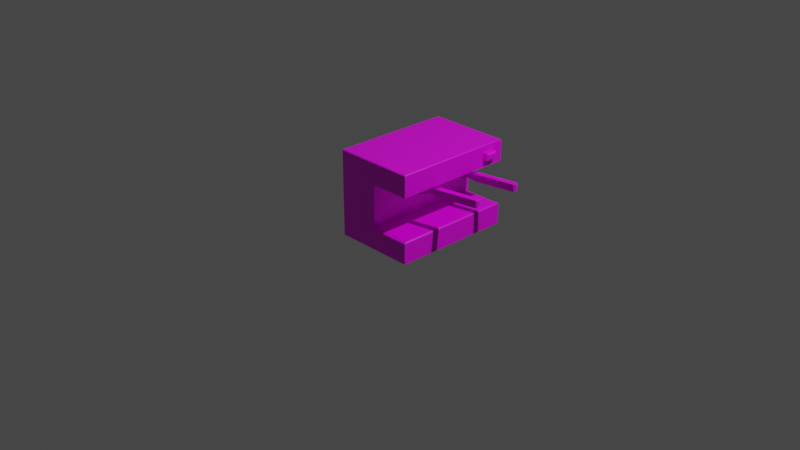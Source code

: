 # Source: EspressoMachine.blend  (saved by Blender 2.91.10; exported with 4.5.12 LTS)
import bpy
from mathutils import Matrix  # noqa: F401  (used for matrix-valued properties, if any)

bpy.ops.wm.read_factory_settings(use_empty=True)
scene = bpy.context.scene
scene.name = 'Scene'

# ---- collections
col_collection = bpy.data.collections.new('Collection'); scene.collection.children.link(col_collection)

# ---- images (referenced by path relative to the original .blend; pixels are not part of the script)
import os
ASSET_DIR = os.environ.get("B2B_ASSET_DIR", "")  # directory of the original .blend (textures are referenced by path, not embedded)
HERE = os.path.dirname(os.path.abspath(__file__))  # packed textures are extracted next to this script under _unpacked/

def load_image(name, relpath, width, height, colorspace="sRGB"):
    """Load a texture the original file referenced (path relative to the .blend, or extracted next to this script)."""
    p = next((c for c in (os.path.join(HERE, relpath), os.path.join(ASSET_DIR, relpath)) if relpath and os.path.exists(c)), "")
    if p:
        img = bpy.data.images.load(p, check_existing=True)
        img.name = name
    else:  # same state as the original file: an image datablock whose file is absent (Cycles renders it pink)
        img = bpy.data.images.new(name, width, height)
        img.source = "FILE"
        img.filepath = "//" + (relpath or name)
    img.colorspace_settings.name = colorspace
    return img
img_imphenziapalette01_256_gradient_png = load_image('ImphenziaPalette01-256-Gradient.png', 'ImphenziaPalette01-256-Gradient.png', 1024, 1024, 'sRGB')

# ---- materials (node trees are filled in below, after node groups)
mat_material = bpy.data.materials.new('Material')
mat_material.alpha_threshold = 0.0
mat_material.use_transparent_shadow = False
mat_material.line_color = (0.0, 0.0, 0.0, 1.0)

# ---- material node trees
mat_material.use_nodes = True; mat_material.node_tree.nodes.clear()
_N = mat_material.node_tree.nodes; _L = mat_material.node_tree.links
n0 = _N.new('ShaderNodeOutputMaterial'); n0.name = 'Material Output'; n0.location = (300, 300)
n1 = _N.new('ShaderNodeBsdfPrincipled'); n1.name = 'Principled BSDF'; n1.location = (10, 300)
n1.distribution = 'GGX'
n1.subsurface_method = 'BURLEY'
n1.inputs[2].default_value = 0.4
n1.inputs[3].default_value = 1.45
n1.inputs[27].default_value = (0.0, 0.0, 0.0, 1.0)
n1.inputs[28].default_value = 1.0
n2 = _N.new('ShaderNodeMapping'); n2.name = 'Mapping'; n2.location = (-599, 133)
n2.width = 240
n3 = _N.new('ShaderNodeTexCoord'); n3.name = 'Texture Coordinate'; n3.location = (-799, 116)
n4 = _N.new('ShaderNodeMapping'); n4.name = 'Mapping.001'; n4.location = (-889, -355)
n4.width = 240
n5 = _N.new('ShaderNodeTexCoord'); n5.name = 'Texture Coordinate.001'; n5.location = (-1089, -372)
n6 = _N.new('ShaderNodeTexImage'); n6.name = 'Image Texture.001'; n6.location = (-589, -384)
n7 = _N.new('ShaderNodeTexImage'); n7.name = 'Image Texture'; n7.location = (-363, 202)
n7.image = img_imphenziapalette01_256_gradient_png
_L.new(n1.outputs[0], n0.inputs[0])
_L.new(n2.outputs[0], n7.inputs[0])
_L.new(n3.outputs[2], n2.inputs[0])
_L.new(n4.outputs[0], n6.inputs[0])
_L.new(n5.outputs[2], n4.inputs[0])
_L.new(n7.outputs[0], n1.inputs[0])
n0.is_active_output = True

# ---- world
world_world = bpy.data.worlds.new('World'); scene.world = world_world
world_world.use_nodes = True; world_world.node_tree.nodes.clear()
_N = world_world.node_tree.nodes; _L = world_world.node_tree.links
n0 = _N.new('ShaderNodeOutputWorld'); n0.name = 'World Output'; n0.location = (300, 300)
n1 = _N.new('ShaderNodeBackground'); n1.name = 'Background'; n1.location = (10, 300)
n1.inputs[0].default_value = (0.05088, 0.05088, 0.05088, 1.0)
_L.new(n1.outputs[0], n0.inputs[0])
n0.is_active_output = True
world_world.color = (0.05088, 0.05088, 0.05088)
world_world.use_sun_shadow = False
world_world.sun_shadow_jitter_overblur = 0.0

# ---- cameras
cam_camera = bpy.data.cameras.new('Camera')
cam_camera.clip_end = 100.0
cam_camera.ortho_scale = 7.314

# ---- lights
light_light = bpy.data.lights.new('Light', 'POINT')
light_light.transmission_factor = 0.0
light_light.energy = 1000.0
light_light.shadow_soft_size = 0.1
light_light.shadow_maximum_resolution = 0.006
light_light.use_absolute_resolution = True

# ---- meshes
me_cylinder_001 = bpy.data.meshes.new('Cylinder.001')
me_cylinder_001.from_pydata([(0.55, -0.1355, 0.584), (0.55, -0.1355, 0.7016), (0.5892, -0.1433, 0.584), (0.5892, -0.1433, 0.7016), (0.6224, -0.1655, 0.584), (0.6224, -0.1655, 0.7016), (0.6446, -0.1987, 0.584), (0.6446, -0.1987, 0.7016), (0.6524, -0.2379, 0.584), (0.6524, -0.2379, 0.7016), (0.6446, -0.2771, 0.584), (0.6446, -0.2771, 0.7016), (0.6224, -0.3103, 0.584), (0.6224, -0.3103, 0.7016), (0.5892, -0.3325, 0.584), (0.5892, -0.3325, 0.7016), (0.55, -0.3403, 0.584), (0.55, -0.3403, 0.7016), (0.5108, -0.3325, 0.584), (0.5108, -0.3325, 0.7016), (0.4776, -0.3103, 0.584), (0.4776, -0.3103, 0.7016), (0.4554, -0.2771, 0.584), (0.4554, -0.2771, 0.7016), (0.4476, -0.2379, 0.584), (0.4476, -0.2379, 0.7016), (0.4554, -0.1987, 0.584), (0.4554, -0.1987, 0.7016), (0.4776, -0.1655, 0.584), (0.4776, -0.1655, 0.7016), (0.5108, -0.1433, 0.584), (0.5108, -0.1433, 0.7016), (0.55, -0.1918, 0.5583), (0.5676, -0.1953, 0.5583), (0.5826, -0.2053, 0.5583), (0.5926, -0.2202, 0.5583), (0.5961, -0.2379, 0.5583), (0.5926, -0.2555, 0.5583), (0.5826, -0.2704, 0.5583), (0.5676, -0.2804, 0.5583), (0.55, -0.2839, 0.5583), (0.5324, -0.2804, 0.5583), (0.5174, -0.2704, 0.5583), (0.5074, -0.2555, 0.5583), (0.5039, -0.2379, 0.5583), (0.5074, -0.2202, 0.5583), (0.5174, -0.2053, 0.5583), (0.5324, -0.1953, 0.5583), (0.55, -0.2105, 0.5331), (0.5605, -0.2126, 0.5331), (0.5693, -0.2186, 0.5331), (0.5752, -0.2274, 0.5331), (0.5773, -0.2379, 0.5331), (0.5752, -0.2483, 0.5331), (0.5693, -0.2572, 0.5331), (0.5605, -0.2631, 0.5331), (0.55, -0.2652, 0.5331), (0.5395, -0.2631, 0.5331), (0.5307, -0.2572, 0.5331), (0.5248, -0.2483, 0.5331), (0.5227, -0.2379, 0.5331), (0.5248, -0.2274, 0.5331), (0.5307, -0.2186, 0.5331), (0.5395, -0.2126, 0.5331), (0.55, -0.2201, 0.5272), (0.5568, -0.2215, 0.5272), (0.5626, -0.2253, 0.5272), (0.5664, -0.2311, 0.5272), (0.5678, -0.2379, 0.5272), (0.5664, -0.2447, 0.5272), (0.5626, -0.2504, 0.5272), (0.5568, -0.2543, 0.5272), (0.55, -0.2556, 0.5272), (0.5432, -0.2543, 0.5272), (0.5374, -0.2504, 0.5272), (0.5336, -0.2447, 0.5272), (0.5322, -0.2379, 0.5272), (0.5336, -0.2311, 0.5272), (0.5374, -0.2253, 0.5272), (0.5432, -0.2215, 0.5272), (0.55, -0.2201, 0.541), (0.5568, -0.2215, 0.541), (0.5626, -0.2253, 0.541), (0.5664, -0.2311, 0.541), (0.5678, -0.2379, 0.541), (0.5664, -0.2447, 0.541), (0.5626, -0.2504, 0.541), (0.5568, -0.2543, 0.541), (0.55, -0.2556, 0.541), (0.5432, -0.2543, 0.541), (0.5374, -0.2504, 0.541), (0.5336, -0.2447, 0.541), (0.5322, -0.2379, 0.541), (0.5336, -0.2311, 0.541), (0.5374, -0.2253, 0.541), (0.5432, -0.2215, 0.541), (0.55, -0.1355, 0.6344), (0.5892, -0.1433, 0.6344), (0.6224, -0.1655, 0.6344), (0.6446, -0.1987, 0.6344), (0.6524, -0.2379, 0.6344), (0.6446, -0.2771, 0.6344), (0.6224, -0.3103, 0.6344), (0.5892, -0.3325, 0.6344), (0.55, -0.3403, 0.6344), (0.5108, -0.3325, 0.6344), (0.4776, -0.3103, 0.6344), (0.4554, -0.2771, 0.6344), (0.4476, -0.2379, 0.6344), (0.4554, -0.1987, 0.6344), (0.4776, -0.1655, 0.6344), (0.5108, -0.1433, 0.6344), (0.7538, -0.1666, 0.6472), (0.7538, -0.1666, 0.5712), (0.7656, -0.2257, 0.5712), (0.7656, -0.2257, 0.6472), (1.16, -0.08587, 0.6472), (1.175, -0.09639, 0.6395), (1.175, -0.09639, 0.5789), (1.16, -0.08587, 0.5712), (1.182, -0.1292, 0.5789), (1.171, -0.145, 0.5712), (1.182, -0.1292, 0.6395), (1.171, -0.145, 0.6472), (0.3388, 0.6431, 0.008311), (0.3388, -0.6431, 0.008311), (-0.0988, 0.6431, 0.008311), (-0.0988, -0.6431, 0.008311), (0.3388, 0.6431, 0.688), (-0.0988, -0.6431, 0.2342), (-0.0988, -0.6431, 0.688), (0.3388, -0.6431, 0.688), (-0.0988, 0.6431, 0.688), (-0.0988, 0.6431, 0.2342), (0.7587, 0.6431, 0.008311), (0.7587, -0.6431, 0.008311), (0.7587, 0.6431, 0.688), (0.7587, -0.6431, 0.688), (-0.0988, 0.3971, 0.008311), (0.3388, 0.3971, 0.9139), (0.3388, 0.3971, 0.008311), (0.3388, 0.3971, 0.2342), (0.3388, 0.3971, 0.688), (-0.0988, 0.3971, 0.2342), (-0.0988, 0.3971, 0.688), (0.7587, 0.3971, 0.008311), (0.7587, 0.3971, 0.688), (0.3388, 0.5275, 0.008311), (-0.0988, 0.5275, 0.2342), (-0.0988, 0.5275, 0.688), (0.7587, 0.5275, 0.008311), (-0.0988, 0.5275, 0.008311), (0.3388, 0.5275, 0.9139), (0.3388, 0.5275, 0.2342), (0.3388, 0.5275, 0.688), (0.7587, 0.5275, 0.688), (-0.0988, -0.6431, 0.7633), (-0.0988, -0.6431, 0.8386), (0.3388, 0.6431, 0.8386), (0.3388, 0.6431, 0.7633), (0.3388, -0.6431, 0.8386), (0.3388, -0.6431, 0.7633), (-0.0988, 0.6431, 0.8386), (-0.0988, 0.6431, 0.7633), (0.7587, 0.6431, 0.8386), (0.7587, 0.6431, 0.7633), (0.7587, -0.6431, 0.8386), (0.7587, -0.6431, 0.7633), (0.7587, 0.3971, 0.8386), (0.7587, 0.3971, 0.7633), (-0.0988, 0.3971, 0.8386), (-0.0988, 0.3971, 0.7633), (0.7587, 0.5275, 0.8386), (0.7587, 0.5275, 0.7633), (-0.0988, 0.5275, 0.8386), (-0.0988, 0.5275, 0.7633), (0.3388, 0.6311, 0.9139), (0.3388, 0.6431, 0.9075), (0.3388, -0.6431, 0.9075), (0.3388, -0.6311, 0.9139), (-0.09248, 0.6311, 0.9139), (-0.0988, 0.6431, 0.9075), (-0.09248, -0.6311, 0.9139), (-0.0988, -0.6431, 0.9075), (0.7524, 0.6311, 0.9139), (0.7587, 0.6431, 0.9075), (0.7524, -0.6311, 0.9139), (0.7587, -0.6431, 0.9075), (-0.09248, 0.3971, 0.9139), (-0.0988, 0.3971, 0.9075), (0.7587, 0.3971, 0.9075), (0.7524, 0.3971, 0.9139), (-0.0988, 0.5275, 0.9075), (-0.09248, 0.5275, 0.9139), (0.7587, 0.5275, 0.9075), (0.7524, 0.5275, 0.9139), (0.3388, 0.6198, 0.2342), (0.3388, 0.6431, 0.2219), (0.3265, 0.6431, 0.2342), (0.3388, 0.6431, 0.2465), (0.3388, -0.6431, 0.2219), (0.3388, -0.6198, 0.2342), (0.3388, -0.6431, 0.2465), (0.3265, -0.6431, 0.2342), (0.7464, 0.6198, 0.2342), (0.7587, 0.6431, 0.2219), (0.7464, -0.6198, 0.2342), (0.7587, -0.6431, 0.2219), (0.7587, 0.3971, 0.2219), (0.7464, 0.3971, 0.2342), (0.7587, 0.5275, 0.2219), (0.7464, 0.5275, 0.2342), (0.8126, 0.424, 0.8244), (0.7984, 0.3971, 0.8386), (0.7984, 0.3971, 0.7633), (0.8126, 0.424, 0.7774), (0.7984, 0.5275, 0.8386), (0.8126, 0.5006, 0.8244), (0.8126, 0.5006, 0.7774), (0.7984, 0.5275, 0.7633), (0.55, 0.3825, 0.584), (0.55, 0.3825, 0.7016), (0.5892, 0.3747, 0.584), (0.5892, 0.3747, 0.7016), (0.6224, 0.3525, 0.584), (0.6224, 0.3525, 0.7016), (0.6446, 0.3193, 0.584), (0.6446, 0.3193, 0.7016), (0.6524, 0.2801, 0.584), (0.6524, 0.2801, 0.7016), (0.6446, 0.2409, 0.584), (0.6446, 0.2409, 0.7016), (0.6224, 0.2077, 0.584), (0.6224, 0.2077, 0.7016), (0.5892, 0.1855, 0.584), (0.5892, 0.1855, 0.7016), (0.55, 0.1777, 0.584), (0.55, 0.1777, 0.7016), (0.5108, 0.1855, 0.584), (0.5108, 0.1855, 0.7016), (0.4776, 0.2077, 0.584), (0.4776, 0.2077, 0.7016), (0.4554, 0.2409, 0.584), (0.4554, 0.2409, 0.7016), (0.4476, 0.2801, 0.584), (0.4476, 0.2801, 0.7016), (0.4554, 0.3193, 0.584), (0.4554, 0.3193, 0.7016), (0.4776, 0.3525, 0.584), (0.4776, 0.3525, 0.7016), (0.5108, 0.3747, 0.584), (0.5108, 0.3747, 0.7016), (0.55, 0.3262, 0.5583), (0.5676, 0.3227, 0.5583), (0.5826, 0.3127, 0.5583), (0.5926, 0.2977, 0.5583), (0.5961, 0.2801, 0.5583), (0.5926, 0.2625, 0.5583), (0.5826, 0.2475, 0.5583), (0.5676, 0.2375, 0.5583), (0.55, 0.234, 0.5583), (0.5324, 0.2375, 0.5583), (0.5174, 0.2475, 0.5583), (0.5074, 0.2625, 0.5583), (0.5039, 0.2801, 0.5583), (0.5074, 0.2977, 0.5583), (0.5174, 0.3127, 0.5583), (0.5324, 0.3227, 0.5583), (0.55, 0.3074, 0.5331), (0.5605, 0.3053, 0.5331), (0.5693, 0.2994, 0.5331), (0.5752, 0.2906, 0.5331), (0.5773, 0.2801, 0.5331), (0.5752, 0.2697, 0.5331), (0.5693, 0.2608, 0.5331), (0.5605, 0.2549, 0.5331), (0.55, 0.2528, 0.5331), (0.5395, 0.2549, 0.5331), (0.5307, 0.2608, 0.5331), (0.5248, 0.2697, 0.5331), (0.5227, 0.2801, 0.5331), (0.5248, 0.2906, 0.5331), (0.5307, 0.2994, 0.5331), (0.5395, 0.3053, 0.5331), (0.55, 0.2979, 0.5272), (0.5568, 0.2965, 0.5272), (0.5626, 0.2927, 0.5272), (0.5664, 0.2869, 0.5272), (0.5678, 0.2801, 0.5272), (0.5664, 0.2733, 0.5272), (0.5626, 0.2676, 0.5272), (0.5568, 0.2637, 0.5272), (0.55, 0.2624, 0.5272), (0.5432, 0.2637, 0.5272), (0.5374, 0.2676, 0.5272), (0.5336, 0.2733, 0.5272), (0.5322, 0.2801, 0.5272), (0.5336, 0.2869, 0.5272), (0.5374, 0.2927, 0.5272), (0.5432, 0.2965, 0.5272), (0.55, 0.2979, 0.541), (0.5568, 0.2965, 0.541), (0.5626, 0.2927, 0.541), (0.5664, 0.2869, 0.541), (0.5678, 0.2801, 0.541), (0.5664, 0.2733, 0.541), (0.5626, 0.2676, 0.541), (0.5568, 0.2637, 0.541), (0.55, 0.2624, 0.541), (0.5432, 0.2637, 0.541), (0.5374, 0.2676, 0.541), (0.5336, 0.2733, 0.541), (0.5322, 0.2801, 0.541), (0.5336, 0.2869, 0.541), (0.5374, 0.2927, 0.541), (0.5432, 0.2965, 0.541), (0.55, 0.3825, 0.6344), (0.5892, 0.3747, 0.6344), (0.6224, 0.3525, 0.6344), (0.6446, 0.3193, 0.6344), (0.6524, 0.2801, 0.6344), (0.6446, 0.2409, 0.6344), (0.6224, 0.2077, 0.6344), (0.5892, 0.1855, 0.6344), (0.55, 0.1777, 0.6344), (0.5108, 0.1855, 0.6344), (0.4776, 0.2077, 0.6344), (0.4554, 0.2409, 0.6344), (0.4476, 0.2801, 0.6344), (0.4554, 0.3193, 0.6344), (0.4776, 0.3525, 0.6344), (0.5108, 0.3747, 0.6344), (0.7538, 0.3514, 0.6472), (0.7538, 0.3514, 0.5712), (0.7656, 0.2923, 0.5712), (0.7656, 0.2923, 0.6472), (1.16, 0.4321, 0.6472), (1.175, 0.4216, 0.6395), (1.175, 0.4216, 0.5789), (1.16, 0.4321, 0.5712), (1.182, 0.3887, 0.5789), (1.171, 0.373, 0.5712), (1.182, 0.3887, 0.6395), (1.171, 0.373, 0.6472)], [], [(96, 1, 3, 97), (97, 3, 5, 98), (98, 5, 7, 99), (99, 7, 9, 100), (100, 9, 11, 101), (101, 11, 13, 102), (102, 13, 15, 103), (103, 15, 17, 104), (104, 17, 19, 105), (105, 19, 21, 106), (106, 21, 23, 107), (107, 23, 25, 108), (108, 25, 27, 109), (109, 27, 29, 110), (3, 1, 31, 29, 27, 25, 23, 21, 19, 17, 15, 13, 11, 9, 7, 5), (110, 29, 31, 111), (111, 31, 1, 96), (4, 6, 35, 34), (42, 43, 59, 58), (14, 16, 40, 39), (0, 2, 33, 32), (24, 26, 45, 44), (10, 12, 38, 37), (20, 22, 43, 42), (30, 0, 32, 47), (6, 8, 36, 35), (16, 18, 41, 40), (26, 28, 46, 45), (2, 4, 34, 33), (12, 14, 39, 38), (22, 24, 44, 43), (8, 10, 37, 36), (18, 20, 42, 41), (28, 30, 47, 46), (63, 48, 64, 79), (35, 36, 52, 51), (43, 44, 60, 59), (36, 37, 53, 52), (44, 45, 61, 60), (37, 38, 54, 53), (45, 46, 62, 61), (38, 39, 55, 54), (46, 47, 63, 62), (39, 40, 56, 55), (32, 33, 49, 48), (47, 32, 48, 63), (40, 41, 57, 56), (33, 34, 50, 49), (41, 42, 58, 57), (34, 35, 51, 50), (77, 78, 94, 93), (56, 57, 73, 72), (49, 50, 66, 65), (57, 58, 74, 73), (50, 51, 67, 66), (58, 59, 75, 74), (51, 52, 68, 67), (59, 60, 76, 75), (52, 53, 69, 68), (60, 61, 77, 76), (53, 54, 70, 69), (61, 62, 78, 77), (54, 55, 71, 70), (62, 63, 79, 78), (55, 56, 72, 71), (48, 49, 65, 64), (80, 81, 82, 83, 84, 85, 86, 87, 88, 89, 90, 91, 92, 93, 94, 95), (70, 71, 87, 86), (78, 79, 95, 94), (71, 72, 88, 87), (64, 65, 81, 80), (79, 64, 80, 95), (72, 73, 89, 88), (65, 66, 82, 81), (73, 74, 90, 89), (66, 67, 83, 82), (74, 75, 91, 90), (67, 68, 84, 83), (75, 76, 92, 91), (68, 69, 85, 84), (76, 77, 93, 92), (69, 70, 86, 85), (30, 111, 96, 0), (28, 110, 111, 30), (26, 109, 110, 28), (24, 108, 109, 26), (22, 107, 108, 24), (20, 106, 107, 22), (18, 105, 106, 20), (16, 104, 105, 18), (14, 103, 104, 16), (12, 102, 103, 14), (10, 101, 102, 12), (8, 100, 101, 10), (6, 99, 112, 113), (4, 98, 99, 6), (2, 97, 98, 4), (0, 96, 97, 2), (115, 114, 121, 123), (100, 8, 114, 115), (8, 6, 113, 114), (99, 100, 115, 112), (112, 115, 123, 116), (118, 117, 122, 120), (114, 113, 119, 121), (117, 118, 119, 116), (118, 120, 121, 119), (123, 121, 120, 122), (116, 123, 122, 117), (113, 112, 116, 119), (139, 179, 186, 191), (139, 188, 182, 179), (157, 183, 189, 170), (138, 140, 125, 127), (196, 153, 211, 204), (160, 178, 183, 157), (196, 199, 128, 154, 153), (124, 197, 205, 134), (203, 202, 131, 130, 129), (134, 205, 210, 150), (151, 148, 133, 126), (148, 149, 132, 133), (141, 201, 206, 209), (141, 142, 131, 202, 201), (152, 193, 188, 139), (150, 210, 208, 145), (200, 125, 135, 207), (147, 124, 134, 150), (178, 160, 166, 187), (161, 131, 137, 167), (154, 128, 136, 155), (176, 152, 195, 184), (131, 142, 146, 137), (125, 140, 145, 135), (153, 141, 209, 211), (152, 139, 191, 195), (129, 130, 144, 143), (127, 129, 143, 138), (153, 154, 142, 141), (151, 147, 140, 138), (164, 185, 194, 172), (170, 189, 192, 174), (158, 177, 185, 164), (126, 124, 147, 151), (133, 132, 128, 199, 198), (168, 190, 187, 166), (145, 208, 207, 135), (125, 200, 203, 129, 127), (162, 181, 177, 158), (142, 154, 155, 146), (140, 147, 150, 145), (143, 144, 149, 148), (138, 143, 148, 151), (172, 194, 190, 168), (144, 171, 175, 149), (171, 170, 174, 175), (136, 165, 173, 155), (165, 164, 172, 173), (130, 156, 171, 144), (156, 157, 170, 171), (155, 173, 169, 146), (169, 173, 219, 214), (128, 159, 165, 136), (159, 158, 164, 165), (174, 192, 181, 162), (160, 161, 167, 166), (146, 169, 167, 137), (169, 168, 166, 167), (132, 163, 159, 128), (163, 162, 158, 159), (149, 175, 163, 132), (175, 174, 162, 163), (131, 161, 156, 130), (161, 160, 157, 156), (172, 168, 213, 216), (173, 172, 216, 219), (218, 217, 212, 215), (179, 182, 183, 178), (193, 180, 181, 192), (180, 176, 177, 181), (191, 186, 187, 190), (178, 187, 186, 179), (185, 177, 176, 184), (182, 188, 189, 183), (195, 191, 190, 194), (188, 193, 192, 189), (184, 195, 194, 185), (176, 180, 193, 152), (196, 197, 198, 199), (200, 201, 202, 203), (209, 206, 207, 208), (206, 201, 200, 207), (196, 204, 205, 197), (211, 209, 208, 210), (204, 211, 210, 205), (126, 133, 198, 197, 124), (213, 214, 215, 212), (217, 218, 219, 216), (218, 215, 214, 219), (216, 213, 212, 217), (168, 169, 214, 213), (316, 221, 223, 317), (317, 223, 225, 318), (318, 225, 227, 319), (319, 227, 229, 320), (320, 229, 231, 321), (321, 231, 233, 322), (322, 233, 235, 323), (323, 235, 237, 324), (324, 237, 239, 325), (325, 239, 241, 326), (326, 241, 243, 327), (327, 243, 245, 328), (328, 245, 247, 329), (329, 247, 249, 330), (223, 221, 251, 249, 247, 245, 243, 241, 239, 237, 235, 233, 231, 229, 227, 225), (330, 249, 251, 331), (331, 251, 221, 316), (224, 226, 255, 254), (262, 263, 279, 278), (234, 236, 260, 259), (220, 222, 253, 252), (244, 246, 265, 264), (230, 232, 258, 257), (240, 242, 263, 262), (250, 220, 252, 267), (226, 228, 256, 255), (236, 238, 261, 260), (246, 248, 266, 265), (222, 224, 254, 253), (232, 234, 259, 258), (242, 244, 264, 263), (228, 230, 257, 256), (238, 240, 262, 261), (248, 250, 267, 266), (283, 268, 284, 299), (255, 256, 272, 271), (263, 264, 280, 279), (256, 257, 273, 272), (264, 265, 281, 280), (257, 258, 274, 273), (265, 266, 282, 281), (258, 259, 275, 274), (266, 267, 283, 282), (259, 260, 276, 275), (252, 253, 269, 268), (267, 252, 268, 283), (260, 261, 277, 276), (253, 254, 270, 269), (261, 262, 278, 277), (254, 255, 271, 270), (297, 298, 314, 313), (276, 277, 293, 292), (269, 270, 286, 285), (277, 278, 294, 293), (270, 271, 287, 286), (278, 279, 295, 294), (271, 272, 288, 287), (279, 280, 296, 295), (272, 273, 289, 288), (280, 281, 297, 296), (273, 274, 290, 289), (281, 282, 298, 297), (274, 275, 291, 290), (282, 283, 299, 298), (275, 276, 292, 291), (268, 269, 285, 284), (300, 301, 302, 303, 304, 305, 306, 307, 308, 309, 310, 311, 312, 313, 314, 315), (290, 291, 307, 306), (298, 299, 315, 314), (291, 292, 308, 307), (284, 285, 301, 300), (299, 284, 300, 315), (292, 293, 309, 308), (285, 286, 302, 301), (293, 294, 310, 309), (286, 287, 303, 302), (294, 295, 311, 310), (287, 288, 304, 303), (295, 296, 312, 311), (288, 289, 305, 304), (296, 297, 313, 312), (289, 290, 306, 305), (250, 331, 316, 220), (248, 330, 331, 250), (246, 329, 330, 248), (244, 328, 329, 246), (242, 327, 328, 244), (240, 326, 327, 242), (238, 325, 326, 240), (236, 324, 325, 238), (234, 323, 324, 236), (232, 322, 323, 234), (230, 321, 322, 232), (228, 320, 321, 230), (226, 319, 332, 333), (224, 318, 319, 226), (222, 317, 318, 224), (220, 316, 317, 222), (335, 334, 341, 343), (320, 228, 334, 335), (228, 226, 333, 334), (319, 320, 335, 332), (332, 335, 343, 336), (338, 337, 342, 340), (334, 333, 339, 341), (337, 338, 339, 336), (338, 340, 341, 339), (343, 341, 340, 342), (336, 343, 342, 337), (333, 332, 336, 339)])
_uv = me_cylinder_001.uv_layers.new(name='UVMap')
_uv.uv.foreach_set('vector', [0.3232, 0.05578, 0.3232, 0.05578, 0.3232, 0.05578, 0.3232, 0.05578, 0.3232, 0.05578, 0.3232, 0.05578, 0.3232, 0.05578, 0.3232, 0.05578, 0.3232, 0.05578, 0.3232, 0.05578, 0.3232, 0.05578, 0.3232, 0.05578, 0.3232, 0.05578, 0.3232, 0.05578, 0.3232, 0.05578, 0.3232, 0.05578, 0.3232, 0.05578, 0.3232, 0.05578, 0.3232, 0.05578, 0.3232, 0.05578, 0.3232, 0.05578, 0.3232, 0.05578, 0.3232, 0.05578, 0.3232, 0.05578, 0.3232, 0.05578, 0.3232, 0.05578, 0.3232, 0.05578, 0.3232, 0.05578, 0.3232, 0.05578, 0.3232, 0.05578, 0.3232, 0.05578, 0.3232, 0.05578, 0.3232, 0.05578, 0.3232, 0.05578, 0.3232, 0.05578, 0.3232, 0.05578, 0.3232, 0.05578, 0.3232, 0.05578, 0.3232, 0.05578, 0.3232, 0.05578, 0.3232, 0.05578, 0.3232, 0.05578, 0.3232, 0.05578, 0.3232, 0.05578, 0.3232, 0.05578, 0.3232, 0.05578, 0.3232, 0.05578, 0.3232, 0.05578, 0.3232, 0.05578, 0.3232, 0.05578, 0.3232, 0.05578, 0.3232, 0.05578, 0.3232, 0.05578, 0.3232, 0.05578, 0.3232, 0.05578, 0.3232, 0.05578, 0.3232, 0.05578, 0.3232, 0.05578, 0.3232, 0.05578, 0.3232, 0.05578, 0.3232, 0.05578, 0.3232, 0.05578, 0.3232, 0.05578, 0.3232, 0.05578, 0.3232, 0.05578, 0.3232, 0.05578, 0.3232, 0.05578, 0.3232, 0.05578, 0.3232, 0.05578, 0.3232, 0.05578, 0.3232, 0.05578, 0.3232, 0.05578, 0.3232, 0.05578, 0.3232, 0.05578, 0.3232, 0.05578, 0.3232, 0.05578, 0.3232, 0.05578, 0.3232, 0.05578, 0.3232, 0.05578, 0.3232, 0.05578, 0.3232, 0.05578, 0.3232, 0.05578, 0.3232, 0.05578, 0.3232, 0.05578, 0.3232, 0.05578, 0.3232, 0.05578, 0.3232, 0.05578, 0.3232, 0.05578, 0.3232, 0.05578, 0.3232, 0.05578, 0.3232, 0.05578, 0.3232, 0.05578, 0.3232, 0.05578, 0.3232, 0.05578, 0.3232, 0.05578, 0.3232, 0.05578, 0.3232, 0.05578, 0.3232, 0.05578, 0.3232, 0.05578, 0.3232, 0.05578, 0.3232, 0.05578, 0.3232, 0.05578, 0.3232, 0.05578, 0.3232, 0.05578, 0.3232, 0.05578, 0.3232, 0.05578, 0.3232, 0.05578, 0.3232, 0.05578, 0.3232, 0.05578, 0.3232, 0.05578, 0.3232, 0.05578, 0.3232, 0.05578, 0.3232, 0.05578, 0.3232, 0.05578, 0.3232, 0.05578, 0.3232, 0.05578, 0.3232, 0.05578, 0.3232, 0.05578, 0.3232, 0.05578, 0.3232, 0.05578, 0.3232, 0.05578, 0.3232, 0.05578, 0.3232, 0.05578, 0.3232, 0.05578, 0.3232, 0.05578, 0.3232, 0.05578, 0.3232, 0.05578, 0.3232, 0.05578, 0.3232, 0.05578, 0.3232, 0.05578, 0.3232, 0.05578, 0.3232, 0.05578, 0.3232, 0.05578, 0.3232, 0.05578, 0.3232, 0.05578, 0.3232, 0.05578, 0.3232, 0.05578, 0.3232, 0.05578, 0.3232, 0.05578, 0.3232, 0.05578, 0.3232, 0.05578, 0.3232, 0.05578, 0.3232, 0.05578, 0.3232, 0.05578, 0.3232, 0.05578, 0.3232, 0.05578, 0.3232, 0.05578, 0.3232, 0.05578, 0.3232, 0.05578, 0.3232, 0.05578, 0.3232, 0.05578, 0.3232, 0.05578, 0.3232, 0.05578, 0.3232, 0.05578, 0.3232, 0.05578, 0.3232, 0.05578, 0.3232, 0.05578, 0.3232, 0.05578, 0.3232, 0.05578, 0.3232, 0.05578, 0.3232, 0.05578, 0.3232, 0.05578, 0.3232, 0.05578, 0.3232, 0.05578, 0.3232, 0.05578, 0.3232, 0.05578, 0.3232, 0.05578, 0.3232, 0.05578, 0.3232, 0.05578, 0.3232, 0.05578, 0.3232, 0.05578, 0.3232, 0.05578, 0.3232, 0.05578, 0.3232, 0.05578, 0.3232, 0.05578, 0.3232, 0.05578, 0.3232, 0.05578, 0.3232, 0.05578, 0.3232, 0.05578, 0.3232, 0.05578, 0.3232, 0.05578, 0.3232, 0.05578, 0.3232, 0.05578, 0.3232, 0.05578, 0.3232, 0.05578, 0.3232, 0.05578, 0.3232, 0.05578, 0.3232, 0.05578, 0.3232, 0.05578, 0.3232, 0.05578, 0.3232, 0.05578, 0.3232, 0.05578, 0.3232, 0.05578, 0.3232, 0.05578, 0.3232, 0.05578, 0.3232, 0.05578, 0.3232, 0.05578, 0.3232, 0.05578, 0.3232, 0.05578, 0.3232, 0.05578, 0.3232, 0.05578, 0.3232, 0.05578, 0.3232, 0.05578, 0.3232, 0.05578, 0.3232, 0.05578, 0.3232, 0.05578, 0.3232, 0.05578, 0.3232, 0.05578, 0.3232, 0.05578, 0.3232, 0.05578, 0.3232, 0.05578, 0.3232, 0.05578, 0.3232, 0.05578, 0.3232, 0.05578, 0.3232, 0.05578, 0.3232, 0.05578, 0.3232, 0.05578, 0.3232, 0.05578, 0.3232, 0.05578, 0.3232, 0.05578, 0.3232, 0.05578, 0.3232, 0.05578, 0.3232, 0.05578, 0.3232, 0.05578, 0.3232, 0.05578, 0.3232, 0.05578, 0.3232, 0.05578, 0.3232, 0.05578, 0.3232, 0.05578, 0.3232, 0.05578, 0.3232, 0.05578, 0.3232, 0.05578, 0.3232, 0.05578, 0.3232, 0.05578, 0.3232, 0.05578, 0.3232, 0.05578, 0.3232, 0.05578, 0.3232, 0.05578, 0.3232, 0.05578, 0.3232, 0.05578, 0.3232, 0.05578, 0.3232, 0.05578, 0.3232, 0.05578, 0.3232, 0.05578, 0.3232, 0.05578, 0.3232, 0.05578, 0.3232, 0.05578, 0.3232, 0.05578, 0.3232, 0.05578, 0.3232, 0.05578, 0.3232, 0.05578, 0.3232, 0.05578, 0.3232, 0.05578, 0.3232, 0.05578, 0.3232, 0.05578, 0.3232, 0.05578, 0.3232, 0.05578, 0.3232, 0.05578, 0.3232, 0.05578, 0.3232, 0.05578, 0.3232, 0.05578, 0.3232, 0.05578, 0.3232, 0.05578, 0.3232, 0.05578, 0.3232, 0.05578, 0.3232, 0.05578, 0.3232, 0.05578, 0.3232, 0.05578, 0.3232, 0.05578, 0.3232, 0.05578, 0.3232, 0.05578, 0.3232, 0.05578, 0.3232, 0.05578, 0.3232, 0.05578, 0.3232, 0.05578, 0.3232, 0.05578, 0.3232, 0.05578, 0.3232, 0.05578, 0.3232, 0.05578, 0.3232, 0.05578, 0.3232, 0.05578, 0.3232, 0.05578, 0.3232, 0.05578, 0.3232, 0.05578, 0.3232, 0.05578, 0.3232, 0.05578, 0.3232, 0.05578, 0.3232, 0.05578, 0.3232, 0.05578, 0.3232, 0.05578, 0.3232, 0.05578, 0.3232, 0.05578, 0.3232, 0.05578, 0.3232, 0.05578, 0.3232, 0.05578, 0.3232, 0.05578, 0.3232, 0.05578, 0.3232, 0.05578, 0.3232, 0.05578, 0.3232, 0.05578, 0.3232, 0.05578, 0.3232, 0.05578, 0.3232, 0.05578, 0.3232, 0.05578, 0.3232, 0.05578, 0.3232, 0.05578, 0.3232, 0.05578, 0.3232, 0.05578, 0.3232, 0.05578, 0.3232, 0.05578, 0.3232, 0.05578, 0.3232, 0.05578, 0.3232, 0.05578, 0.3232, 0.05578, 0.3232, 0.05578, 0.3232, 0.05578, 0.3232, 0.05578, 0.3232, 0.05578, 0.3232, 0.05578, 0.3232, 0.05578, 0.3232, 0.05578, 0.3232, 0.05578, 0.3232, 0.05578, 0.3232, 0.05578, 0.3232, 0.05578, 0.3232, 0.05578, 0.3232, 0.05578, 0.3232, 0.05578, 0.3232, 0.05578, 0.3232, 0.05578, 0.3232, 0.05578, 0.3232, 0.05578, 0.3232, 0.05578, 0.3232, 0.05578, 0.3232, 0.05578, 0.3232, 0.05578, 0.3232, 0.05578, 0.3232, 0.05578, 0.3232, 0.05578, 0.3232, 0.05578, 0.3232, 0.05578, 0.3232, 0.05578, 0.3232, 0.05578, 0.3232, 0.05578, 0.3232, 0.05578, 0.3232, 0.05578, 0.3232, 0.05578, 0.3232, 0.05578, 0.3232, 0.05578, 0.3232, 0.05578, 0.3232, 0.05578, 0.3232, 0.05578, 0.3232, 0.05578, 0.3232, 0.05578, 0.3232, 0.05578, 0.3232, 0.05578, 0.3232, 0.05578, 0.3232, 0.05578, 0.3232, 0.05578, 0.3232, 0.05578, 0.3232, 0.05578, 0.3232, 0.05578, 0.3232, 0.05578, 0.3232, 0.05578, 0.3232, 0.05578, 0.3232, 0.05578, 0.3232, 0.05578, 0.3232, 0.05578, 0.3232, 0.05578, 0.3232, 0.05578, 0.3232, 0.05578, 0.3232, 0.05578, 0.3232, 0.05578, 0.3232, 0.05578, 0.3232, 0.05578, 0.3232, 0.05578, 0.3232, 0.05578, 0.3232, 0.05578, 0.3232, 0.05578, 0.3232, 0.05578, 0.3232, 0.05578, 0.3232, 0.05578, 0.3232, 0.05578, 0.3232, 0.05578, 0.3232, 0.05578, 0.3232, 0.05578, 0.3232, 0.05578, 0.3232, 0.05578, 0.3232, 0.05578, 0.3232, 0.05578, 0.3232, 0.05578, 0.3232, 0.05578, 0.3232, 0.05578, 0.3232, 0.05578, 0.3232, 0.05578, 0.3232, 0.05578, 0.3232, 0.05578, 0.3232, 0.05578, 0.3232, 0.05578, 0.3232, 0.05578, 0.3281, 0.00793, 0.3281, 0.00793, 0.3281, 0.00793, 0.3281, 0.00793, 0.3232, 0.05578, 0.3232, 0.05578, 0.3232, 0.05578, 0.3232, 0.05578, 0.3232, 0.05578, 0.3232, 0.05578, 0.3232, 0.05578, 0.3232, 0.05578, 0.3232, 0.05578, 0.3232, 0.05578, 0.3232, 0.05578, 0.3232, 0.05578, 0.3281, 0.00793, 0.3281, 0.00793, 0.3281, 0.00793, 0.3281, 0.00793, 0.3281, 0.00793, 0.3281, 0.00793, 0.3281, 0.00793, 0.3281, 0.00793, 0.3281, 0.00793, 0.3281, 0.00793, 0.3281, 0.00793, 0.3281, 0.00793, 0.3281, 0.00793, 0.3281, 0.00793, 0.3281, 0.00793, 0.3281, 0.00793, 0.3281, 0.00793, 0.3281, 0.00793, 0.3281, 0.00793, 0.3281, 0.00793, 0.3281, 0.00793, 0.3281, 0.00793, 0.3281, 0.00793, 0.3281, 0.00793, 0.3281, 0.00793, 0.3281, 0.00793, 0.3281, 0.00793, 0.3281, 0.00793, 0.3281, 0.00793, 0.3281, 0.00793, 0.3281, 0.00793, 0.3281, 0.00793, 0.3281, 0.00793, 0.3281, 0.00793, 0.3281, 0.00793, 0.3281, 0.00793, 0.3281, 0.00793, 0.3281, 0.00793, 0.3281, 0.00793, 0.3281, 0.00793, 0.3281, 0.00793, 0.3281, 0.00793, 0.3281, 0.00793, 0.3281, 0.00793, 0.3281, 0.00793, 0.3281, 0.00793, 0.3281, 0.00793, 0.3281, 0.00793, 0.3419, 0.0459, 0.3419, 0.0459, 0.3419, 0.0459, 0.3419, 0.0459, 0.3419, 0.0459, 0.3419, 0.0459, 0.3419, 0.0459, 0.3419, 0.0459, 0.3332, 0.07324, 0.3332, 0.07324, 0.3332, 0.07324, 0.3332, 0.07324, 0.3332, 0.07324, 0.3332, 0.07324, 0.3332, 0.07324, 0.3332, 0.07324, 0.3419, 0.0459, 0.3419, 0.0459, 0.3419, 0.0459, 0.3419, 0.0459, 0.3332, 0.07324, 0.3332, 0.07324, 0.3332, 0.07324, 0.3332, 0.07324, 0.3332, 0.07324, 0.3332, 0.07324, 0.3332, 0.07324, 0.3332, 0.07324, 0.3332, 0.07324, 0.3332, 0.07324, 0.3332, 0.07324, 0.3332, 0.07324, 0.3332, 0.07324, 0.3332, 0.07324, 0.3332, 0.07324, 0.3332, 0.07324, 0.3332, 0.07324, 0.3332, 0.07324, 0.3332, 0.07324, 0.3332, 0.07324, 0.3332, 0.07324, 0.3332, 0.07324, 0.3332, 0.07324, 0.3332, 0.07324, 0.3332, 0.07324, 0.3332, 0.07324, 0.3332, 0.07324, 0.3332, 0.07324, 0.3332, 0.07324, 0.3332, 0.07324, 0.3419, 0.0459, 0.3419, 0.0459, 0.3419, 0.0459, 0.3419, 0.0459, 0.3332, 0.07324, 0.3332, 0.07324, 0.3332, 0.07324, 0.3332, 0.07324, 0.3332, 0.07324, 0.3419, 0.0459, 0.3419, 0.0459, 0.3419, 0.0459, 0.3419, 0.0459, 0.3332, 0.07324, 0.3332, 0.07324, 0.3332, 0.07324, 0.3332, 0.07324, 0.3332, 0.07324, 0.3332, 0.07324, 0.3332, 0.07324, 0.3332, 0.07324, 0.3332, 0.07324, 0.3332, 0.07324, 0.3332, 0.07324, 0.3332, 0.07324, 0.3332, 0.07324, 0.3332, 0.07324, 0.3332, 0.07324, 0.3332, 0.07324, 0.3332, 0.07324, 0.3332, 0.07324, 0.3332, 0.07324, 0.3332, 0.07324, 0.3332, 0.07324, 0.3332, 0.07324, 0.3332, 0.07324, 0.3332, 0.07324, 0.3419, 0.0459, 0.3419, 0.0459, 0.3419, 0.0459, 0.3419, 0.0459, 0.3332, 0.07324, 0.3332, 0.07324, 0.3332, 0.07324, 0.3332, 0.07324, 0.3332, 0.07324, 0.3332, 0.07324, 0.3332, 0.07324, 0.3332, 0.07324, 0.3419, 0.0459, 0.3419, 0.0459, 0.3419, 0.0459, 0.3419, 0.0459, 0.3419, 0.0459, 0.3419, 0.0459, 0.3419, 0.0459, 0.3419, 0.0459, 0.3332, 0.07324, 0.3332, 0.07324, 0.3332, 0.07324, 0.3332, 0.07324, 0.3332, 0.07324, 0.3332, 0.07324, 0.3332, 0.07324, 0.3332, 0.07324, 0.3332, 0.07324, 0.3332, 0.07324, 0.3332, 0.07324, 0.3332, 0.07324, 0.3332, 0.07324, 0.3332, 0.07324, 0.3332, 0.07324, 0.3332, 0.07324, 0.3332, 0.07324, 0.3332, 0.07324, 0.3332, 0.07324, 0.3332, 0.07324, 0.3332, 0.07324, 0.3332, 0.07324, 0.3332, 0.07324, 0.3332, 0.07324, 0.3332, 0.07324, 0.3332, 0.07324, 0.3332, 0.07324, 0.3332, 0.07324, 0.3332, 0.07324, 0.3332, 0.07324, 0.3332, 0.07324, 0.3332, 0.07324, 0.3332, 0.07324, 0.3332, 0.07324, 0.3332, 0.07324, 0.3332, 0.07324, 0.3332, 0.07324, 0.3419, 0.0459, 0.3419, 0.0459, 0.3419, 0.0459, 0.3419, 0.0459, 0.3332, 0.07324, 0.3332, 0.07324, 0.3332, 0.07324, 0.3332, 0.07324, 0.3332, 0.07324, 0.3332, 0.07324, 0.3332, 0.07324, 0.3332, 0.07324, 0.3332, 0.07324, 0.3332, 0.07324, 0.3332, 0.07324, 0.3332, 0.07324, 0.3332, 0.07324, 0.3332, 0.07324, 0.3332, 0.07324, 0.3332, 0.07324, 0.3332, 0.07324, 0.3332, 0.07324, 0.3332, 0.07324, 0.3332, 0.07324, 0.3332, 0.07324, 0.3332, 0.07324, 0.3332, 0.07324, 0.3332, 0.07324, 0.3332, 0.07324, 0.3332, 0.07324, 0.3332, 0.07324, 0.3332, 0.07324, 0.3332, 0.07324, 0.3332, 0.07324, 0.3332, 0.07324, 0.3332, 0.07324, 0.3332, 0.07324, 0.3332, 0.07324, 0.3332, 0.07324, 0.3332, 0.07324, 0.3332, 0.07324, 0.3332, 0.07324, 0.3332, 0.07324, 0.3332, 0.07324, 0.3332, 0.07324, 0.3332, 0.07324, 0.3332, 0.07324, 0.3332, 0.07324, 0.3332, 0.07324, 0.3332, 0.07324, 0.3332, 0.07324, 0.3332, 0.07324, 0.3332, 0.07324, 0.3332, 0.07324, 0.3332, 0.07324, 0.3332, 0.07324, 0.3332, 0.07324, 0.3332, 0.07324, 0.3332, 0.07324, 0.3332, 0.07324, 0.3332, 0.07324, 0.3332, 0.07324, 0.3332, 0.07324, 0.3332, 0.07324, 0.3332, 0.07324, 0.3371, 0.04004, 0.3371, 0.04004, 0.3371, 0.04004, 0.3371, 0.04004, 0.3332, 0.07324, 0.3332, 0.07324, 0.3332, 0.07324, 0.3332, 0.07324, 0.3332, 0.07324, 0.3332, 0.07324, 0.3332, 0.07324, 0.3332, 0.07324, 0.3332, 0.07324, 0.3332, 0.07324, 0.3332, 0.07324, 0.3332, 0.07324, 0.3332, 0.07324, 0.3332, 0.07324, 0.3332, 0.07324, 0.3332, 0.07324, 0.3332, 0.07324, 0.3332, 0.07324, 0.3332, 0.07324, 0.3332, 0.07324, 0.3332, 0.07324, 0.3332, 0.07324, 0.3332, 0.07324, 0.3332, 0.07324, 0.3332, 0.07324, 0.3332, 0.07324, 0.3332, 0.07324, 0.3332, 0.07324, 0.3332, 0.07324, 0.3332, 0.07324, 0.3332, 0.07324, 0.3332, 0.07324, 0.3332, 0.07324, 0.3332, 0.07324, 0.3332, 0.07324, 0.3332, 0.07324, 0.3332, 0.07324, 0.3332, 0.07324, 0.3332, 0.07324, 0.3332, 0.07324, 0.3332, 0.07324, 0.3332, 0.07324, 0.3332, 0.07324, 0.3332, 0.07324, 0.3332, 0.07324, 0.3332, 0.07324, 0.3332, 0.07324, 0.3332, 0.07324, 0.3371, 0.04004, 0.3371, 0.04004, 0.3371, 0.04004, 0.3371, 0.04004, 0.3371, 0.04004, 0.3371, 0.04004, 0.3371, 0.04004, 0.3371, 0.04004, 0.3371, 0.04004, 0.3371, 0.04004, 0.3371, 0.04004, 0.3371, 0.04004, 0.3332, 0.07324, 0.3332, 0.07324, 0.3332, 0.07324, 0.3332, 0.07324, 0.3332, 0.07324, 0.3332, 0.07324, 0.3332, 0.07324, 0.3332, 0.07324, 0.3332, 0.07324, 0.3332, 0.07324, 0.3332, 0.07324, 0.3332, 0.07324, 0.3332, 0.07324, 0.3332, 0.07324, 0.3332, 0.07324, 0.3332, 0.07324, 0.3332, 0.07324, 0.3332, 0.07324, 0.3332, 0.07324, 0.3332, 0.07324, 0.3332, 0.07324, 0.3332, 0.07324, 0.3332, 0.07324, 0.3332, 0.07324, 0.3332, 0.07324, 0.3332, 0.07324, 0.3332, 0.07324, 0.3332, 0.07324, 0.3332, 0.07324, 0.3332, 0.07324, 0.3332, 0.07324, 0.3332, 0.07324, 0.3332, 0.07324, 0.3332, 0.07324, 0.3332, 0.07324, 0.3332, 0.07324, 0.3332, 0.07324, 0.3332, 0.07324, 0.3332, 0.07324, 0.3332, 0.07324, 0.3419, 0.0459, 0.3419, 0.0459, 0.3419, 0.0459, 0.3419, 0.0459, 0.3332, 0.07324, 0.3332, 0.07324, 0.3332, 0.07324, 0.3332, 0.07324, 0.3332, 0.07324, 0.3332, 0.07324, 0.3332, 0.07324, 0.3332, 0.07324, 0.3332, 0.07324, 0.3332, 0.07324, 0.3332, 0.07324, 0.3332, 0.07324, 0.3332, 0.07324, 0.3332, 0.07324, 0.3332, 0.07324, 0.3332, 0.07324, 0.3332, 0.07324, 0.3332, 0.07324, 0.3332, 0.07324, 0.3332, 0.07324, 0.3332, 0.07324, 0.3332, 0.07324, 0.3332, 0.07324, 0.3332, 0.07324, 0.3332, 0.07324, 0.3332, 0.07324, 0.3332, 0.07324, 0.3332, 0.07324, 0.3332, 0.07324, 0.3332, 0.07324, 0.3332, 0.07324, 0.3332, 0.07324, 0.3332, 0.07324, 0.3371, 0.04004, 0.3371, 0.04004, 0.3371, 0.04004, 0.3371, 0.04004, 0.3371, 0.04004, 0.3371, 0.04004, 0.3371, 0.04004, 0.3371, 0.04004, 0.3371, 0.04004, 0.3371, 0.04004, 0.3371, 0.04004, 0.3371, 0.04004, 0.3371, 0.04004, 0.3371, 0.04004, 0.3371, 0.04004, 0.3371, 0.04004, 0.3371, 0.04004, 0.3371, 0.04004, 0.3371, 0.04004, 0.3371, 0.04004, 0.3232, 0.05578, 0.3232, 0.05578, 0.3232, 0.05578, 0.3232, 0.05578, 0.3232, 0.05578, 0.3232, 0.05578, 0.3232, 0.05578, 0.3232, 0.05578, 0.3232, 0.05578, 0.3232, 0.05578, 0.3232, 0.05578, 0.3232, 0.05578, 0.3232, 0.05578, 0.3232, 0.05578, 0.3232, 0.05578, 0.3232, 0.05578, 0.3232, 0.05578, 0.3232, 0.05578, 0.3232, 0.05578, 0.3232, 0.05578, 0.3232, 0.05578, 0.3232, 0.05578, 0.3232, 0.05578, 0.3232, 0.05578, 0.3232, 0.05578, 0.3232, 0.05578, 0.3232, 0.05578, 0.3232, 0.05578, 0.3232, 0.05578, 0.3232, 0.05578, 0.3232, 0.05578, 0.3232, 0.05578, 0.3232, 0.05578, 0.3232, 0.05578, 0.3232, 0.05578, 0.3232, 0.05578, 0.3232, 0.05578, 0.3232, 0.05578, 0.3232, 0.05578, 0.3232, 0.05578, 0.3232, 0.05578, 0.3232, 0.05578, 0.3232, 0.05578, 0.3232, 0.05578, 0.3232, 0.05578, 0.3232, 0.05578, 0.3232, 0.05578, 0.3232, 0.05578, 0.3232, 0.05578, 0.3232, 0.05578, 0.3232, 0.05578, 0.3232, 0.05578, 0.3232, 0.05578, 0.3232, 0.05578, 0.3232, 0.05578, 0.3232, 0.05578, 0.3232, 0.05578, 0.3232, 0.05578, 0.3232, 0.05578, 0.3232, 0.05578, 0.3232, 0.05578, 0.3232, 0.05578, 0.3232, 0.05578, 0.3232, 0.05578, 0.3232, 0.05578, 0.3232, 0.05578, 0.3232, 0.05578, 0.3232, 0.05578, 0.3232, 0.05578, 0.3232, 0.05578, 0.3232, 0.05578, 0.3232, 0.05578, 0.3232, 0.05578, 0.3232, 0.05578, 0.3232, 0.05578, 0.3232, 0.05578, 0.3232, 0.05578, 0.3232, 0.05578, 0.3232, 0.05578, 0.3232, 0.05578, 0.3232, 0.05578, 0.3232, 0.05578, 0.3232, 0.05578, 0.3232, 0.05578, 0.3232, 0.05578, 0.3232, 0.05578, 0.3232, 0.05578, 0.3232, 0.05578, 0.3232, 0.05578, 0.3232, 0.05578, 0.3232, 0.05578, 0.3232, 0.05578, 0.3232, 0.05578, 0.3232, 0.05578, 0.3232, 0.05578, 0.3232, 0.05578, 0.3232, 0.05578, 0.3232, 0.05578, 0.3232, 0.05578, 0.3232, 0.05578, 0.3232, 0.05578, 0.3232, 0.05578, 0.3232, 0.05578, 0.3232, 0.05578, 0.3232, 0.05578, 0.3232, 0.05578, 0.3232, 0.05578, 0.3232, 0.05578, 0.3232, 0.05578, 0.3232, 0.05578, 0.3232, 0.05578, 0.3232, 0.05578, 0.3232, 0.05578, 0.3232, 0.05578, 0.3232, 0.05578, 0.3232, 0.05578, 0.3232, 0.05578, 0.3232, 0.05578, 0.3232, 0.05578, 0.3232, 0.05578, 0.3232, 0.05578, 0.3232, 0.05578, 0.3232, 0.05578, 0.3232, 0.05578, 0.3232, 0.05578, 0.3232, 0.05578, 0.3232, 0.05578, 0.3232, 0.05578, 0.3232, 0.05578, 0.3232, 0.05578, 0.3232, 0.05578, 0.3232, 0.05578, 0.3232, 0.05578, 0.3232, 0.05578, 0.3232, 0.05578, 0.3232, 0.05578, 0.3232, 0.05578, 0.3232, 0.05578, 0.3232, 0.05578, 0.3232, 0.05578, 0.3232, 0.05578, 0.3232, 0.05578, 0.3232, 0.05578, 0.3232, 0.05578, 0.3232, 0.05578, 0.3232, 0.05578, 0.3232, 0.05578, 0.3232, 0.05578, 0.3232, 0.05578, 0.3232, 0.05578, 0.3232, 0.05578, 0.3232, 0.05578, 0.3232, 0.05578, 0.3232, 0.05578, 0.3232, 0.05578, 0.3232, 0.05578, 0.3232, 0.05578, 0.3232, 0.05578, 0.3232, 0.05578, 0.3232, 0.05578, 0.3232, 0.05578, 0.3232, 0.05578, 0.3232, 0.05578, 0.3232, 0.05578, 0.3232, 0.05578, 0.3232, 0.05578, 0.3232, 0.05578, 0.3232, 0.05578, 0.3232, 0.05578, 0.3232, 0.05578, 0.3232, 0.05578, 0.3232, 0.05578, 0.3232, 0.05578, 0.3232, 0.05578, 0.3232, 0.05578, 0.3232, 0.05578, 0.3232, 0.05578, 0.3232, 0.05578, 0.3232, 0.05578, 0.3232, 0.05578, 0.3232, 0.05578, 0.3232, 0.05578, 0.3232, 0.05578, 0.3232, 0.05578, 0.3232, 0.05578, 0.3232, 0.05578, 0.3232, 0.05578, 0.3232, 0.05578, 0.3232, 0.05578, 0.3232, 0.05578, 0.3232, 0.05578, 0.3232, 0.05578, 0.3232, 0.05578, 0.3232, 0.05578, 0.3232, 0.05578, 0.3232, 0.05578, 0.3232, 0.05578, 0.3232, 0.05578, 0.3232, 0.05578, 0.3232, 0.05578, 0.3232, 0.05578, 0.3232, 0.05578, 0.3232, 0.05578, 0.3232, 0.05578, 0.3232, 0.05578, 0.3232, 0.05578, 0.3232, 0.05578, 0.3232, 0.05578, 0.3232, 0.05578, 0.3232, 0.05578, 0.3232, 0.05578, 0.3232, 0.05578, 0.3232, 0.05578, 0.3232, 0.05578, 0.3232, 0.05578, 0.3232, 0.05578, 0.3232, 0.05578, 0.3232, 0.05578, 0.3232, 0.05578, 0.3232, 0.05578, 0.3232, 0.05578, 0.3232, 0.05578, 0.3232, 0.05578, 0.3232, 0.05578, 0.3232, 0.05578, 0.3232, 0.05578, 0.3232, 0.05578, 0.3232, 0.05578, 0.3232, 0.05578, 0.3232, 0.05578, 0.3232, 0.05578, 0.3232, 0.05578, 0.3232, 0.05578, 0.3232, 0.05578, 0.3232, 0.05578, 0.3232, 0.05578, 0.3232, 0.05578, 0.3232, 0.05578, 0.3232, 0.05578, 0.3232, 0.05578, 0.3232, 0.05578, 0.3232, 0.05578, 0.3232, 0.05578, 0.3232, 0.05578, 0.3232, 0.05578, 0.3232, 0.05578, 0.3232, 0.05578, 0.3232, 0.05578, 0.3232, 0.05578, 0.3232, 0.05578, 0.3232, 0.05578, 0.3232, 0.05578, 0.3232, 0.05578, 0.3232, 0.05578, 0.3232, 0.05578, 0.3232, 0.05578, 0.3232, 0.05578, 0.3232, 0.05578, 0.3232, 0.05578, 0.3232, 0.05578, 0.3232, 0.05578, 0.3232, 0.05578, 0.3232, 0.05578, 0.3232, 0.05578, 0.3232, 0.05578, 0.3232, 0.05578, 0.3232, 0.05578, 0.3232, 0.05578, 0.3232, 0.05578, 0.3232, 0.05578, 0.3232, 0.05578, 0.3232, 0.05578, 0.3232, 0.05578, 0.3232, 0.05578, 0.3232, 0.05578, 0.3232, 0.05578, 0.3232, 0.05578, 0.3232, 0.05578, 0.3232, 0.05578, 0.3232, 0.05578, 0.3232, 0.05578, 0.3232, 0.05578, 0.3232, 0.05578, 0.3232, 0.05578, 0.3232, 0.05578, 0.3232, 0.05578, 0.3232, 0.05578, 0.3232, 0.05578, 0.3232, 0.05578, 0.3232, 0.05578, 0.3232, 0.05578, 0.3232, 0.05578, 0.3232, 0.05578, 0.3232, 0.05578, 0.3232, 0.05578, 0.3232, 0.05578, 0.3232, 0.05578, 0.3232, 0.05578, 0.3232, 0.05578, 0.3232, 0.05578, 0.3232, 0.05578, 0.3232, 0.05578, 0.3232, 0.05578, 0.3232, 0.05578, 0.3232, 0.05578, 0.3232, 0.05578, 0.3232, 0.05578, 0.3232, 0.05578, 0.3232, 0.05578, 0.3232, 0.05578, 0.3232, 0.05578, 0.3232, 0.05578, 0.3232, 0.05578, 0.3232, 0.05578, 0.3232, 0.05578, 0.3232, 0.05578, 0.3232, 0.05578, 0.3232, 0.05578, 0.3232, 0.05578, 0.3232, 0.05578, 0.3232, 0.05578, 0.3232, 0.05578, 0.3232, 0.05578, 0.3232, 0.05578, 0.3232, 0.05578, 0.3232, 0.05578, 0.3232, 0.05578, 0.3232, 0.05578, 0.3232, 0.05578, 0.3232, 0.05578, 0.3232, 0.05578, 0.3232, 0.05578, 0.3232, 0.05578, 0.3232, 0.05578, 0.3232, 0.05578, 0.3232, 0.05578, 0.3232, 0.05578, 0.3232, 0.05578, 0.3232, 0.05578, 0.3232, 0.05578, 0.3232, 0.05578, 0.3232, 0.05578, 0.3232, 0.05578, 0.3232, 0.05578, 0.3232, 0.05578, 0.3232, 0.05578, 0.3232, 0.05578, 0.3232, 0.05578, 0.3232, 0.05578, 0.3232, 0.05578, 0.3232, 0.05578, 0.3232, 0.05578, 0.3232, 0.05578, 0.3232, 0.05578, 0.3232, 0.05578, 0.3232, 0.05578, 0.3232, 0.05578, 0.3232, 0.05578, 0.3232, 0.05578, 0.3232, 0.05578, 0.3232, 0.05578, 0.3232, 0.05578, 0.3232, 0.05578, 0.3232, 0.05578, 0.3232, 0.05578, 0.3232, 0.05578, 0.3232, 0.05578, 0.3232, 0.05578, 0.3232, 0.05578, 0.3232, 0.05578, 0.3232, 0.05578, 0.3232, 0.05578, 0.3232, 0.05578, 0.3232, 0.05578, 0.3232, 0.05578, 0.3232, 0.05578, 0.3232, 0.05578, 0.3232, 0.05578, 0.3232, 0.05578, 0.3232, 0.05578, 0.3232, 0.05578, 0.3232, 0.05578, 0.3232, 0.05578, 0.3232, 0.05578, 0.3232, 0.05578, 0.3232, 0.05578, 0.3232, 0.05578, 0.3232, 0.05578, 0.3232, 0.05578, 0.3232, 0.05578, 0.3232, 0.05578, 0.3232, 0.05578, 0.3232, 0.05578, 0.3232, 0.05578, 0.3232, 0.05578, 0.3232, 0.05578, 0.3232, 0.05578, 0.3232, 0.05578, 0.3232, 0.05578, 0.3232, 0.05578, 0.3281, 0.00793, 0.3281, 0.00793, 0.3281, 0.00793, 0.3281, 0.00793, 0.3232, 0.05578, 0.3232, 0.05578, 0.3232, 0.05578, 0.3232, 0.05578, 0.3232, 0.05578, 0.3232, 0.05578, 0.3232, 0.05578, 0.3232, 0.05578, 0.3232, 0.05578, 0.3232, 0.05578, 0.3232, 0.05578, 0.3232, 0.05578, 0.3281, 0.00793, 0.3281, 0.00793, 0.3281, 0.00793, 0.3281, 0.00793, 0.3281, 0.00793, 0.3281, 0.00793, 0.3281, 0.00793, 0.3281, 0.00793, 0.3281, 0.00793, 0.3281, 0.00793, 0.3281, 0.00793, 0.3281, 0.00793, 0.3281, 0.00793, 0.3281, 0.00793, 0.3281, 0.00793, 0.3281, 0.00793, 0.3281, 0.00793, 0.3281, 0.00793, 0.3281, 0.00793, 0.3281, 0.00793, 0.3281, 0.00793, 0.3281, 0.00793, 0.3281, 0.00793, 0.3281, 0.00793, 0.3281, 0.00793, 0.3281, 0.00793, 0.3281, 0.00793, 0.3281, 0.00793, 0.3281, 0.00793, 0.3281, 0.00793, 0.3281, 0.00793, 0.3281, 0.00793, 0.3281, 0.00793, 0.3281, 0.00793, 0.3281, 0.00793, 0.3281, 0.00793, 0.3281, 0.00793, 0.3281, 0.00793, 0.3281, 0.00793, 0.3281, 0.00793, 0.3281, 0.00793, 0.3281, 0.00793, 0.3281, 0.00793, 0.3281, 0.00793, 0.3281, 0.00793, 0.3281, 0.00793, 0.3281, 0.00793, 0.3281, 0.00793])
me_cylinder_001.materials.append(mat_material)
me_cylinder_001.use_remesh_fix_poles = True
me_cylinder_001.use_remesh_preserve_attributes = False
me_cylinder_001.use_mirror_vertex_groups = False
me_cylinder_001.update()

# ---- objects
ob_light = bpy.data.objects.new('Light', light_light)
ob_camera = bpy.data.objects.new('Camera', cam_camera)
ob_cylinder_001 = bpy.data.objects.new('Cylinder.001', me_cylinder_001)

# ---- transforms, parenting, visibility, modifiers, constraints
ob_light.location = (4.076, 1.005, 5.904)
ob_light.rotation_euler = (0.6503, 0.05522, 1.866)
ob_light.lock_rotations_4d = False
ob_light.empty_display_type = 'ARROWS'
ob_light.color = (0.0, 0.0, 0.0, 0.0)
ob_light.lineart.crease_threshold = 0.0
ob_camera.location = (7.359, -6.926, 4.958)
ob_camera.rotation_euler = (1.109, 0.0, 0.8149)
ob_camera.lock_rotations_4d = False
ob_camera.empty_display_type = 'ARROWS'
ob_camera.color = (0.0, 0.0, 0.0, 0.0)
ob_camera.display_type = 'WIRE'
ob_camera.lineart.crease_threshold = 0.0
ob_cylinder_001.location = (0.0, 0.0, 0.0)
ob_cylinder_001.lineart.crease_threshold = 0.0

# ---- collection membership
col_collection.objects.link(ob_light)
col_collection.objects.link(ob_camera)
col_collection.objects.link(ob_cylinder_001)

# ---- scene / render settings (as saved in the file)
scene.camera = ob_camera
scene.frame_start = 1; scene.frame_end = 250; scene.frame_set(7)
scene.render.engine = 'BLENDER_EEVEE_NEXT'
scene.cycles.use_denoising = False
scene.cycles.samples = 128
scene.cycles.sampling_pattern = 'TABULATED_SOBOL'
scene.cycles.use_adaptive_sampling = False
scene.cycles.use_light_tree = False
scene.view_settings.view_transform = 'Filmic'
bpy.context.view_layer.update()
